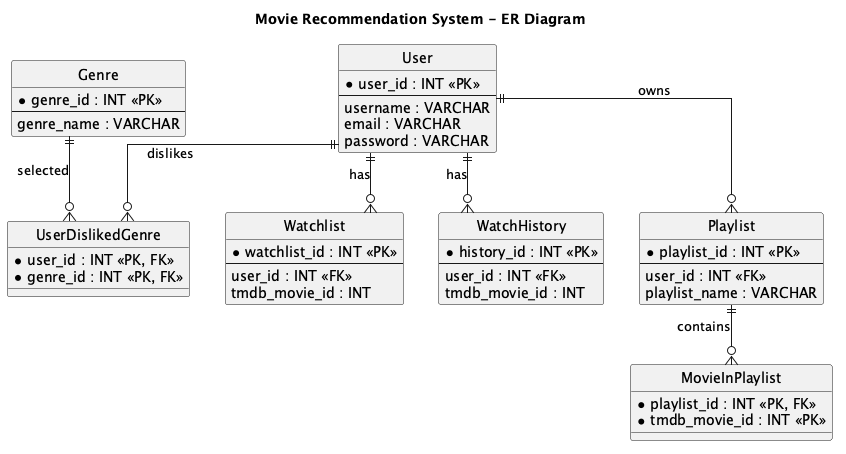

The diagram above was rendered by PlantUML. Its source (embedded in the PNG):
@startuml

title Movie Recommendation System - ER Diagram

hide circle
skinparam linetype ortho
skinparam entity {
    BackgroundColor White
    BorderColor Black
}

entity "User" as User {
    * user_id : INT <<PK>>
    --
    username : VARCHAR
    email : VARCHAR
    password : VARCHAR
}

entity "Genre" as Genre {
    * genre_id : INT <<PK>>
    --
    genre_name : VARCHAR
}

entity "UserDislikedGenre" as UserDislikedGenre {
    * user_id : INT <<PK, FK>>
    * genre_id : INT <<PK, FK>>
}

entity "Watchlist" as Watchlist {
    * watchlist_id : INT <<PK>>
    --
    user_id : INT <<FK>>
    tmdb_movie_id : INT
}

entity "WatchHistory" as WatchHistory {
    * history_id : INT <<PK>>
    --
    user_id : INT <<FK>>
    tmdb_movie_id : INT
}

entity "Playlist" as Playlist {
    * playlist_id : INT <<PK>>
    --
    user_id : INT <<FK>>
    playlist_name : VARCHAR
}

entity "MovieInPlaylist" as MovieInPlaylist {
    * playlist_id : INT <<PK, FK>>
    * tmdb_movie_id : INT <<PK>>
}

' =========================
' Relationships
' =========================

User ||--o{ UserDislikedGenre : dislikes
Genre ||--o{ UserDislikedGenre : selected

User ||--o{ Watchlist : has
User ||--o{ WatchHistory : has
User ||--o{ Playlist : owns

Playlist ||--o{ MovieInPlaylist : contains

@enduml